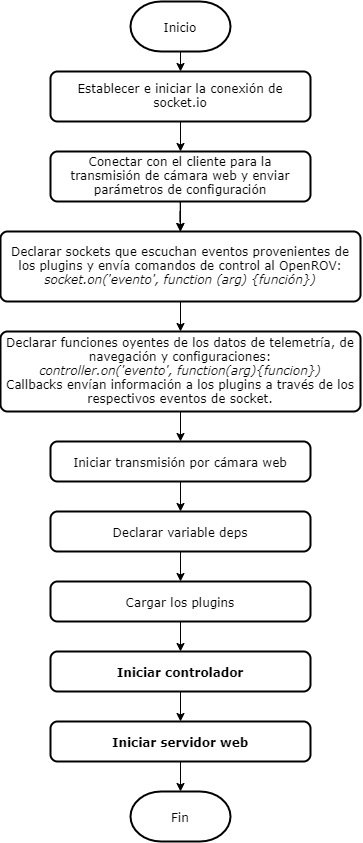

The diagram above was exported from draw.io. Its source (the exported page's mxGraphModel, read from the mxfile embedded in the PNG):
<mxGraphModel dx="1265" dy="509" grid="1" gridSize="10" guides="1" tooltips="1" connect="1" arrows="1" fold="1" page="1" pageScale="1" pageWidth="850" pageHeight="1100" math="0" shadow="0">
  <root>
    <mxCell id="0" />
    <mxCell id="1" parent="0" />
    <mxCell id="2" value="Inicio" style="strokeWidth=2;html=1;shape=mxgraph.flowchart.terminator;whiteSpace=wrap;fontFamily=Verdana;fontSize=12;" vertex="1" parent="1">
      <mxGeometry x="170" y="40" width="100" height="50" as="geometry" />
    </mxCell>
    <mxCell id="3" value="Establecer e iniciar la conexión de socket.io" style="rounded=1;whiteSpace=wrap;html=1;absoluteArcSize=1;arcSize=14;strokeWidth=2;fontFamily=Verdana;fontSize=12;" vertex="1" parent="1">
      <mxGeometry x="90" y="110" width="260" height="50" as="geometry" />
    </mxCell>
    <mxCell id="4" value="" style="edgeStyle=orthogonalEdgeStyle;rounded=0;orthogonalLoop=1;jettySize=auto;html=1;" edge="1" source="5" target="6" parent="1">
      <mxGeometry relative="1" as="geometry" />
    </mxCell>
    <mxCell id="5" value="&lt;font style=&quot;font-size: 12px&quot;&gt;Conectar con el cliente para la transmisión de cámara web y enviar parámetros de configuración&lt;/font&gt;" style="rounded=1;whiteSpace=wrap;html=1;absoluteArcSize=1;arcSize=14;strokeWidth=2;fontFamily=Verdana;fontSize=12;fontStyle=0" vertex="1" parent="1">
      <mxGeometry x="90" y="190" width="260" height="50" as="geometry" />
    </mxCell>
    <mxCell id="6" value="Declarar sockets que escuchan eventos provenientes de los plugins y envía comandos de control al OpenROV:&lt;br&gt;&lt;i&gt;socket.on('evento', function (arg) {función})&lt;/i&gt;" style="rounded=1;whiteSpace=wrap;html=1;absoluteArcSize=1;arcSize=14;strokeWidth=2;fontFamily=Verdana;fontSize=12;" vertex="1" parent="1">
      <mxGeometry x="40" y="270" width="360" height="70" as="geometry" />
    </mxCell>
    <mxCell id="7" value="" style="endArrow=classic;html=1;exitX=0.5;exitY=1;exitDx=0;exitDy=0;fontFamily=Verdana;fontSize=12;entryX=0.5;entryY=0;entryDx=0;entryDy=0;" edge="1" source="5" target="6" parent="1">
      <mxGeometry width="50" height="50" relative="1" as="geometry">
        <mxPoint x="230" y="310" as="sourcePoint" />
        <mxPoint x="220" y="260" as="targetPoint" />
      </mxGeometry>
    </mxCell>
    <mxCell id="8" value="" style="endArrow=classic;html=1;exitX=0.5;exitY=1;exitDx=0;exitDy=0;entryX=0.5;entryY=0;entryDx=0;entryDy=0;fontFamily=Verdana;fontSize=12;" edge="1" source="3" target="5" parent="1">
      <mxGeometry width="50" height="50" relative="1" as="geometry">
        <mxPoint x="230" y="250" as="sourcePoint" />
        <mxPoint x="230" y="270" as="targetPoint" />
      </mxGeometry>
    </mxCell>
    <mxCell id="9" value="" style="endArrow=classic;html=1;exitX=0.5;exitY=1;exitDx=0;exitDy=0;exitPerimeter=0;fontFamily=Verdana;fontSize=12;" edge="1" source="2" parent="1">
      <mxGeometry width="50" height="50" relative="1" as="geometry">
        <mxPoint x="230" y="190" as="sourcePoint" />
        <mxPoint x="220" y="110" as="targetPoint" />
      </mxGeometry>
    </mxCell>
    <mxCell id="10" value="" style="endArrow=classic;html=1;exitX=0.5;exitY=1;exitDx=0;exitDy=0;fontFamily=Verdana;fontSize=12;entryX=0.5;entryY=0;entryDx=0;entryDy=0;" edge="1" source="11" target="13" parent="1">
      <mxGeometry width="50" height="50" relative="1" as="geometry">
        <mxPoint x="219.5" y="440" as="sourcePoint" />
        <mxPoint x="219.5" y="470" as="targetPoint" />
      </mxGeometry>
    </mxCell>
    <mxCell id="11" value="&lt;font&gt;Declarar funciones oyentes de los datos de telemetría, de navegación y configuraciones:&lt;br&gt;&lt;i&gt;controller.on('evento', function(arg){funcion})&lt;/i&gt;&lt;br&gt;Callbacks envían información a los plugins a través de los respectivos eventos de socket.&lt;br&gt;&lt;/font&gt;" style="rounded=1;whiteSpace=wrap;html=1;absoluteArcSize=1;arcSize=14;strokeWidth=2;fontFamily=Verdana;fontSize=12;fontStyle=0" vertex="1" parent="1">
      <mxGeometry x="40" y="370" width="360" height="80" as="geometry" />
    </mxCell>
    <mxCell id="12" value="" style="endArrow=classic;html=1;exitX=0.5;exitY=1;exitDx=0;exitDy=0;fontFamily=Verdana;fontSize=12;entryX=0.5;entryY=0;entryDx=0;entryDy=0;" edge="1" source="6" target="11" parent="1">
      <mxGeometry width="50" height="50" relative="1" as="geometry">
        <mxPoint x="230" y="250" as="sourcePoint" />
        <mxPoint x="230" y="280" as="targetPoint" />
      </mxGeometry>
    </mxCell>
    <mxCell id="13" value="&lt;font style=&quot;font-size: 12px&quot;&gt;Iniciar transmisión por cámara web&lt;/font&gt;" style="rounded=1;whiteSpace=wrap;html=1;absoluteArcSize=1;arcSize=14;strokeWidth=2;fontFamily=Verdana;fontSize=12;fontStyle=0" vertex="1" parent="1">
      <mxGeometry x="90" y="480" width="260" height="40" as="geometry" />
    </mxCell>
    <mxCell id="14" value="&lt;font style=&quot;font-size: 12px&quot;&gt;Declarar variable deps&lt;br&gt;&lt;/font&gt;" style="rounded=1;whiteSpace=wrap;html=1;absoluteArcSize=1;arcSize=14;strokeWidth=2;fontFamily=Verdana;fontSize=12;fontStyle=0" vertex="1" parent="1">
      <mxGeometry x="90" y="550" width="260" height="40" as="geometry" />
    </mxCell>
    <mxCell id="15" value="&lt;font style=&quot;font-size: 12px&quot;&gt;Cargar los plugins&lt;br&gt;&lt;/font&gt;" style="rounded=1;whiteSpace=wrap;html=1;absoluteArcSize=1;arcSize=14;strokeWidth=2;fontFamily=Verdana;fontSize=12;fontStyle=0" vertex="1" parent="1">
      <mxGeometry x="90" y="620" width="260" height="40" as="geometry" />
    </mxCell>
    <mxCell id="16" value="&lt;font style=&quot;font-size: 12px&quot;&gt;Iniciar controlador&lt;br&gt;&lt;/font&gt;" style="rounded=1;whiteSpace=wrap;html=1;absoluteArcSize=1;arcSize=14;strokeWidth=2;fontFamily=Verdana;fontSize=12;fontStyle=1" vertex="1" parent="1">
      <mxGeometry x="90" y="690" width="260" height="40" as="geometry" />
    </mxCell>
    <mxCell id="17" value="&lt;font style=&quot;font-size: 12px&quot;&gt;Iniciar servidor web&lt;br&gt;&lt;/font&gt;" style="rounded=1;whiteSpace=wrap;html=1;absoluteArcSize=1;arcSize=14;strokeWidth=2;fontFamily=Verdana;fontSize=12;fontStyle=1" vertex="1" parent="1">
      <mxGeometry x="90" y="760" width="260" height="40" as="geometry" />
    </mxCell>
    <mxCell id="18" value="Fin" style="strokeWidth=2;html=1;shape=mxgraph.flowchart.terminator;whiteSpace=wrap;fontFamily=Verdana;fontSize=12;" vertex="1" parent="1">
      <mxGeometry x="170" y="830" width="100" height="50" as="geometry" />
    </mxCell>
    <mxCell id="19" value="" style="endArrow=classic;html=1;exitX=0.5;exitY=1;exitDx=0;exitDy=0;fontFamily=Verdana;fontSize=12;entryX=0.5;entryY=0;entryDx=0;entryDy=0;" edge="1" source="13" target="14" parent="1">
      <mxGeometry width="50" height="50" relative="1" as="geometry">
        <mxPoint x="229.5" y="450" as="sourcePoint" />
        <mxPoint x="229.5" y="480" as="targetPoint" />
      </mxGeometry>
    </mxCell>
    <mxCell id="20" value="" style="endArrow=classic;html=1;exitX=0.5;exitY=1;exitDx=0;exitDy=0;fontFamily=Verdana;fontSize=12;entryX=0.5;entryY=0;entryDx=0;entryDy=0;" edge="1" source="14" target="15" parent="1">
      <mxGeometry width="50" height="50" relative="1" as="geometry">
        <mxPoint x="239.5" y="470" as="sourcePoint" />
        <mxPoint x="239.5" y="500" as="targetPoint" />
      </mxGeometry>
    </mxCell>
    <mxCell id="21" value="" style="endArrow=classic;html=1;exitX=0.5;exitY=1;exitDx=0;exitDy=0;fontFamily=Verdana;fontSize=12;entryX=0.5;entryY=0;entryDx=0;entryDy=0;" edge="1" source="15" target="16" parent="1">
      <mxGeometry width="50" height="50" relative="1" as="geometry">
        <mxPoint x="249.5" y="480" as="sourcePoint" />
        <mxPoint x="249.5" y="510" as="targetPoint" />
      </mxGeometry>
    </mxCell>
    <mxCell id="22" value="" style="endArrow=classic;html=1;exitX=0.5;exitY=1;exitDx=0;exitDy=0;fontFamily=Verdana;fontSize=12;entryX=0.5;entryY=0;entryDx=0;entryDy=0;" edge="1" source="16" target="17" parent="1">
      <mxGeometry width="50" height="50" relative="1" as="geometry">
        <mxPoint x="230" y="670" as="sourcePoint" />
        <mxPoint x="230" y="700" as="targetPoint" />
      </mxGeometry>
    </mxCell>
    <mxCell id="23" value="" style="endArrow=classic;html=1;exitX=0.5;exitY=1;exitDx=0;exitDy=0;fontFamily=Verdana;fontSize=12;" edge="1" source="17" target="18" parent="1">
      <mxGeometry width="50" height="50" relative="1" as="geometry">
        <mxPoint x="240" y="680" as="sourcePoint" />
        <mxPoint x="240" y="710" as="targetPoint" />
      </mxGeometry>
    </mxCell>
  </root>
</mxGraphModel>